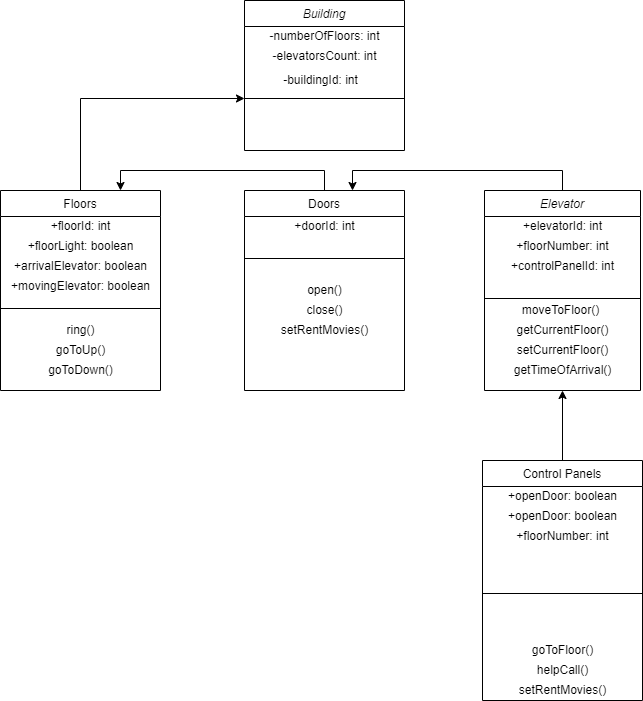

The diagram above was exported from draw.io. Its source (the exported page's mxGraphModel, read from the mxfile embedded in the PNG):
<mxGraphModel dx="1422" dy="786" grid="1" gridSize="10" guides="1" tooltips="1" connect="1" arrows="1" fold="1" page="1" pageScale="1" pageWidth="827" pageHeight="1169" math="0" shadow="0">
  <root>
    <mxCell id="WIyWlLk6GJQsqaUBKTNV-0" />
    <mxCell id="WIyWlLk6GJQsqaUBKTNV-1" parent="WIyWlLk6GJQsqaUBKTNV-0" />
    <mxCell id="KDgdD2Hp2JgdMO26s3om-103" style="edgeStyle=orthogonalEdgeStyle;rounded=0;orthogonalLoop=1;jettySize=auto;html=1;exitX=0.5;exitY=0;exitDx=0;exitDy=0;entryX=0.675;entryY=0;entryDx=0;entryDy=0;entryPerimeter=0;" edge="1" parent="WIyWlLk6GJQsqaUBKTNV-1" source="zkfFHV4jXpPFQw0GAbJ--0" target="zkfFHV4jXpPFQw0GAbJ--13">
      <mxGeometry relative="1" as="geometry" />
    </mxCell>
    <mxCell id="zkfFHV4jXpPFQw0GAbJ--0" value="Elevator" style="swimlane;fontStyle=2;align=center;verticalAlign=top;childLayout=stackLayout;horizontal=1;startSize=26;horizontalStack=0;resizeParent=1;resizeLast=0;collapsible=1;marginBottom=0;rounded=0;shadow=0;strokeWidth=1;" parent="WIyWlLk6GJQsqaUBKTNV-1" vertex="1">
      <mxGeometry x="594" y="200" width="156" height="200" as="geometry">
        <mxRectangle x="230" y="140" width="160" height="26" as="alternateBounds" />
      </mxGeometry>
    </mxCell>
    <mxCell id="KDgdD2Hp2JgdMO26s3om-69" value="+elevatorId: int" style="text;html=1;align=center;verticalAlign=middle;resizable=0;points=[];autosize=1;strokeColor=none;fillColor=none;" vertex="1" parent="zkfFHV4jXpPFQw0GAbJ--0">
      <mxGeometry y="26" width="156" height="20" as="geometry" />
    </mxCell>
    <mxCell id="KDgdD2Hp2JgdMO26s3om-71" value="+floorNumber: int" style="text;html=1;align=center;verticalAlign=middle;resizable=0;points=[];autosize=1;strokeColor=none;fillColor=none;" vertex="1" parent="zkfFHV4jXpPFQw0GAbJ--0">
      <mxGeometry y="46" width="156" height="20" as="geometry" />
    </mxCell>
    <mxCell id="KDgdD2Hp2JgdMO26s3om-73" value="+controlPanelId: int" style="text;html=1;align=center;verticalAlign=middle;resizable=0;points=[];autosize=1;strokeColor=none;fillColor=none;" vertex="1" parent="zkfFHV4jXpPFQw0GAbJ--0">
      <mxGeometry y="66" width="156" height="20" as="geometry" />
    </mxCell>
    <mxCell id="zkfFHV4jXpPFQw0GAbJ--4" value="" style="line;html=1;strokeWidth=1;align=left;verticalAlign=middle;spacingTop=-1;spacingLeft=3;spacingRight=3;rotatable=0;labelPosition=right;points=[];portConstraint=eastwest;" parent="zkfFHV4jXpPFQw0GAbJ--0" vertex="1">
      <mxGeometry y="86" width="156" height="44" as="geometry" />
    </mxCell>
    <mxCell id="KDgdD2Hp2JgdMO26s3om-88" value="getCurrentFloor()" style="text;html=1;align=center;verticalAlign=middle;resizable=0;points=[];autosize=1;strokeColor=none;fillColor=none;" vertex="1" parent="zkfFHV4jXpPFQw0GAbJ--0">
      <mxGeometry y="130" width="156" height="20" as="geometry" />
    </mxCell>
    <mxCell id="KDgdD2Hp2JgdMO26s3om-89" value="setCurrentFloor()" style="text;html=1;align=center;verticalAlign=middle;resizable=0;points=[];autosize=1;strokeColor=none;fillColor=none;" vertex="1" parent="zkfFHV4jXpPFQw0GAbJ--0">
      <mxGeometry y="150" width="156" height="20" as="geometry" />
    </mxCell>
    <mxCell id="KDgdD2Hp2JgdMO26s3om-105" value="getTimeOfArrival()" style="text;html=1;align=center;verticalAlign=middle;resizable=0;points=[];autosize=1;strokeColor=none;fillColor=none;" vertex="1" parent="zkfFHV4jXpPFQw0GAbJ--0">
      <mxGeometry y="170" width="156" height="20" as="geometry" />
    </mxCell>
    <mxCell id="KDgdD2Hp2JgdMO26s3om-102" style="edgeStyle=orthogonalEdgeStyle;rounded=0;orthogonalLoop=1;jettySize=auto;html=1;exitX=0.5;exitY=0;exitDx=0;exitDy=0;entryX=0.75;entryY=0;entryDx=0;entryDy=0;" edge="1" parent="WIyWlLk6GJQsqaUBKTNV-1" source="zkfFHV4jXpPFQw0GAbJ--13" target="KDgdD2Hp2JgdMO26s3om-90">
      <mxGeometry relative="1" as="geometry" />
    </mxCell>
    <mxCell id="zkfFHV4jXpPFQw0GAbJ--13" value="Doors" style="swimlane;fontStyle=0;align=center;verticalAlign=top;childLayout=stackLayout;horizontal=1;startSize=26;horizontalStack=0;resizeParent=1;resizeLast=0;collapsible=1;marginBottom=0;rounded=0;shadow=0;strokeWidth=1;" parent="WIyWlLk6GJQsqaUBKTNV-1" vertex="1">
      <mxGeometry x="354" y="200" width="160" height="200" as="geometry">
        <mxRectangle x="340" y="380" width="170" height="26" as="alternateBounds" />
      </mxGeometry>
    </mxCell>
    <mxCell id="KDgdD2Hp2JgdMO26s3om-41" value="+doorId: int" style="text;html=1;align=center;verticalAlign=middle;resizable=0;points=[];autosize=1;strokeColor=none;fillColor=none;" vertex="1" parent="zkfFHV4jXpPFQw0GAbJ--13">
      <mxGeometry y="26" width="160" height="20" as="geometry" />
    </mxCell>
    <mxCell id="zkfFHV4jXpPFQw0GAbJ--15" value="" style="line;html=1;strokeWidth=1;align=left;verticalAlign=middle;spacingTop=-1;spacingLeft=3;spacingRight=3;rotatable=0;labelPosition=right;points=[];portConstraint=eastwest;" parent="zkfFHV4jXpPFQw0GAbJ--13" vertex="1">
      <mxGeometry y="46" width="160" height="44" as="geometry" />
    </mxCell>
    <mxCell id="KDgdD2Hp2JgdMO26s3om-70" value="open()" style="text;html=1;align=center;verticalAlign=middle;resizable=0;points=[];autosize=1;strokeColor=none;fillColor=none;" vertex="1" parent="zkfFHV4jXpPFQw0GAbJ--13">
      <mxGeometry y="90" width="160" height="20" as="geometry" />
    </mxCell>
    <mxCell id="KDgdD2Hp2JgdMO26s3om-63" value="close()" style="text;html=1;align=center;verticalAlign=middle;resizable=0;points=[];autosize=1;strokeColor=none;fillColor=none;" vertex="1" parent="zkfFHV4jXpPFQw0GAbJ--13">
      <mxGeometry y="110" width="160" height="20" as="geometry" />
    </mxCell>
    <mxCell id="KDgdD2Hp2JgdMO26s3om-64" value="setRentMovies()" style="text;html=1;align=center;verticalAlign=middle;resizable=0;points=[];autosize=1;strokeColor=none;fillColor=none;" vertex="1" parent="zkfFHV4jXpPFQw0GAbJ--13">
      <mxGeometry y="130" width="160" height="20" as="geometry" />
    </mxCell>
    <mxCell id="KDgdD2Hp2JgdMO26s3om-104" style="edgeStyle=orthogonalEdgeStyle;rounded=0;orthogonalLoop=1;jettySize=auto;html=1;exitX=0.5;exitY=0;exitDx=0;exitDy=0;entryX=0.5;entryY=1;entryDx=0;entryDy=0;" edge="1" parent="WIyWlLk6GJQsqaUBKTNV-1" source="KDgdD2Hp2JgdMO26s3om-74" target="zkfFHV4jXpPFQw0GAbJ--0">
      <mxGeometry relative="1" as="geometry" />
    </mxCell>
    <mxCell id="KDgdD2Hp2JgdMO26s3om-74" value="Control Panels" style="swimlane;fontStyle=0;align=center;verticalAlign=top;childLayout=stackLayout;horizontal=1;startSize=26;horizontalStack=0;resizeParent=1;resizeLast=0;collapsible=1;marginBottom=0;rounded=0;shadow=0;strokeWidth=1;" vertex="1" parent="WIyWlLk6GJQsqaUBKTNV-1">
      <mxGeometry x="592" y="470" width="160" height="240" as="geometry">
        <mxRectangle x="340" y="380" width="170" height="26" as="alternateBounds" />
      </mxGeometry>
    </mxCell>
    <mxCell id="KDgdD2Hp2JgdMO26s3om-111" value="+openDoor: boolean" style="text;html=1;align=center;verticalAlign=middle;resizable=0;points=[];autosize=1;strokeColor=none;fillColor=none;" vertex="1" parent="KDgdD2Hp2JgdMO26s3om-74">
      <mxGeometry y="26" width="160" height="20" as="geometry" />
    </mxCell>
    <mxCell id="KDgdD2Hp2JgdMO26s3om-113" value="+openDoor: boolean" style="text;html=1;align=center;verticalAlign=middle;resizable=0;points=[];autosize=1;strokeColor=none;fillColor=none;" vertex="1" parent="KDgdD2Hp2JgdMO26s3om-74">
      <mxGeometry y="46" width="160" height="20" as="geometry" />
    </mxCell>
    <mxCell id="KDgdD2Hp2JgdMO26s3om-112" value="+floorNumber: int" style="text;html=1;align=center;verticalAlign=middle;resizable=0;points=[];autosize=1;strokeColor=none;fillColor=none;" vertex="1" parent="KDgdD2Hp2JgdMO26s3om-74">
      <mxGeometry y="66" width="160" height="20" as="geometry" />
    </mxCell>
    <mxCell id="KDgdD2Hp2JgdMO26s3om-75" value="" style="line;html=1;strokeWidth=1;align=left;verticalAlign=middle;spacingTop=-1;spacingLeft=3;spacingRight=3;rotatable=0;labelPosition=right;points=[];portConstraint=eastwest;" vertex="1" parent="KDgdD2Hp2JgdMO26s3om-74">
      <mxGeometry y="86" width="160" height="94" as="geometry" />
    </mxCell>
    <mxCell id="KDgdD2Hp2JgdMO26s3om-76" value="goToFloor()" style="text;html=1;align=center;verticalAlign=middle;resizable=0;points=[];autosize=1;strokeColor=none;fillColor=none;" vertex="1" parent="KDgdD2Hp2JgdMO26s3om-74">
      <mxGeometry y="180" width="160" height="20" as="geometry" />
    </mxCell>
    <mxCell id="KDgdD2Hp2JgdMO26s3om-77" value="helpCall()" style="text;html=1;align=center;verticalAlign=middle;resizable=0;points=[];autosize=1;strokeColor=none;fillColor=none;" vertex="1" parent="KDgdD2Hp2JgdMO26s3om-74">
      <mxGeometry y="200" width="160" height="20" as="geometry" />
    </mxCell>
    <mxCell id="KDgdD2Hp2JgdMO26s3om-78" value="setRentMovies()" style="text;html=1;align=center;verticalAlign=middle;resizable=0;points=[];autosize=1;strokeColor=none;fillColor=none;" vertex="1" parent="KDgdD2Hp2JgdMO26s3om-74">
      <mxGeometry y="220" width="160" height="20" as="geometry" />
    </mxCell>
    <mxCell id="KDgdD2Hp2JgdMO26s3om-79" value="Building" style="swimlane;fontStyle=2;align=center;verticalAlign=top;childLayout=stackLayout;horizontal=1;startSize=26;horizontalStack=0;resizeParent=1;resizeLast=0;collapsible=1;marginBottom=0;rounded=0;shadow=0;strokeWidth=1;" vertex="1" parent="WIyWlLk6GJQsqaUBKTNV-1">
      <mxGeometry x="354" y="10" width="160" height="150" as="geometry">
        <mxRectangle x="340" y="380" width="170" height="26" as="alternateBounds" />
      </mxGeometry>
    </mxCell>
    <mxCell id="KDgdD2Hp2JgdMO26s3om-86" value="-numberOfFloors: int" style="text;html=1;align=center;verticalAlign=middle;resizable=0;points=[];autosize=1;strokeColor=none;fillColor=none;" vertex="1" parent="KDgdD2Hp2JgdMO26s3om-79">
      <mxGeometry y="26" width="160" height="20" as="geometry" />
    </mxCell>
    <mxCell id="KDgdD2Hp2JgdMO26s3om-84" value="-elevatorsCount: int" style="text;html=1;align=center;verticalAlign=middle;resizable=0;points=[];autosize=1;strokeColor=none;fillColor=none;" vertex="1" parent="KDgdD2Hp2JgdMO26s3om-79">
      <mxGeometry y="46" width="160" height="20" as="geometry" />
    </mxCell>
    <mxCell id="KDgdD2Hp2JgdMO26s3om-80" value="" style="line;html=1;strokeWidth=1;align=left;verticalAlign=middle;spacingTop=-1;spacingLeft=3;spacingRight=3;rotatable=0;labelPosition=right;points=[];portConstraint=eastwest;" vertex="1" parent="KDgdD2Hp2JgdMO26s3om-79">
      <mxGeometry y="66" width="160" height="64" as="geometry" />
    </mxCell>
    <mxCell id="KDgdD2Hp2JgdMO26s3om-87" value="-buildingId: int" style="text;html=1;align=center;verticalAlign=middle;resizable=0;points=[];autosize=1;strokeColor=none;fillColor=none;" vertex="1" parent="WIyWlLk6GJQsqaUBKTNV-1">
      <mxGeometry x="385" y="80" width="90" height="20" as="geometry" />
    </mxCell>
    <mxCell id="KDgdD2Hp2JgdMO26s3om-100" style="edgeStyle=orthogonalEdgeStyle;rounded=0;orthogonalLoop=1;jettySize=auto;html=1;exitX=0.5;exitY=0;exitDx=0;exitDy=0;" edge="1" parent="WIyWlLk6GJQsqaUBKTNV-1" source="KDgdD2Hp2JgdMO26s3om-90" target="KDgdD2Hp2JgdMO26s3om-80">
      <mxGeometry relative="1" as="geometry" />
    </mxCell>
    <mxCell id="KDgdD2Hp2JgdMO26s3om-90" value="Floors" style="swimlane;fontStyle=0;align=center;verticalAlign=top;childLayout=stackLayout;horizontal=1;startSize=26;horizontalStack=0;resizeParent=1;resizeLast=0;collapsible=1;marginBottom=0;rounded=0;shadow=0;strokeWidth=1;" vertex="1" parent="WIyWlLk6GJQsqaUBKTNV-1">
      <mxGeometry x="110" y="200" width="160" height="200" as="geometry">
        <mxRectangle x="340" y="380" width="170" height="26" as="alternateBounds" />
      </mxGeometry>
    </mxCell>
    <mxCell id="KDgdD2Hp2JgdMO26s3om-95" value="+floorId: int" style="text;html=1;align=center;verticalAlign=middle;resizable=0;points=[];autosize=1;strokeColor=none;fillColor=none;" vertex="1" parent="KDgdD2Hp2JgdMO26s3om-90">
      <mxGeometry y="26" width="160" height="20" as="geometry" />
    </mxCell>
    <mxCell id="KDgdD2Hp2JgdMO26s3om-97" value="+floorLight: boolean" style="text;html=1;align=center;verticalAlign=middle;resizable=0;points=[];autosize=1;strokeColor=none;fillColor=none;" vertex="1" parent="KDgdD2Hp2JgdMO26s3om-90">
      <mxGeometry y="46" width="160" height="20" as="geometry" />
    </mxCell>
    <mxCell id="KDgdD2Hp2JgdMO26s3om-98" value="+arrivalElevator: boolean" style="text;html=1;align=center;verticalAlign=middle;resizable=0;points=[];autosize=1;strokeColor=none;fillColor=none;" vertex="1" parent="KDgdD2Hp2JgdMO26s3om-90">
      <mxGeometry y="66" width="160" height="20" as="geometry" />
    </mxCell>
    <mxCell id="KDgdD2Hp2JgdMO26s3om-99" value="+movingElevator: boolean" style="text;html=1;align=center;verticalAlign=middle;resizable=0;points=[];autosize=1;strokeColor=none;fillColor=none;" vertex="1" parent="KDgdD2Hp2JgdMO26s3om-90">
      <mxGeometry y="86" width="160" height="20" as="geometry" />
    </mxCell>
    <mxCell id="KDgdD2Hp2JgdMO26s3om-91" value="" style="line;html=1;strokeWidth=1;align=left;verticalAlign=middle;spacingTop=-1;spacingLeft=3;spacingRight=3;rotatable=0;labelPosition=right;points=[];portConstraint=eastwest;" vertex="1" parent="KDgdD2Hp2JgdMO26s3om-90">
      <mxGeometry y="106" width="160" height="24" as="geometry" />
    </mxCell>
    <mxCell id="KDgdD2Hp2JgdMO26s3om-92" value="ring()" style="text;html=1;align=center;verticalAlign=middle;resizable=0;points=[];autosize=1;strokeColor=none;fillColor=none;" vertex="1" parent="KDgdD2Hp2JgdMO26s3om-90">
      <mxGeometry y="130" width="160" height="20" as="geometry" />
    </mxCell>
    <mxCell id="KDgdD2Hp2JgdMO26s3om-94" value="goToUp()" style="text;html=1;align=center;verticalAlign=middle;resizable=0;points=[];autosize=1;strokeColor=none;fillColor=none;" vertex="1" parent="KDgdD2Hp2JgdMO26s3om-90">
      <mxGeometry y="150" width="160" height="20" as="geometry" />
    </mxCell>
    <mxCell id="KDgdD2Hp2JgdMO26s3om-93" value="goToDown()" style="text;html=1;align=center;verticalAlign=middle;resizable=0;points=[];autosize=1;strokeColor=none;fillColor=none;" vertex="1" parent="KDgdD2Hp2JgdMO26s3om-90">
      <mxGeometry y="170" width="160" height="20" as="geometry" />
    </mxCell>
    <mxCell id="KDgdD2Hp2JgdMO26s3om-106" value="moveToFloor()" style="text;html=1;align=center;verticalAlign=middle;resizable=0;points=[];autosize=1;strokeColor=none;fillColor=none;" vertex="1" parent="WIyWlLk6GJQsqaUBKTNV-1">
      <mxGeometry x="625" y="310" width="90" height="20" as="geometry" />
    </mxCell>
  </root>
</mxGraphModel>